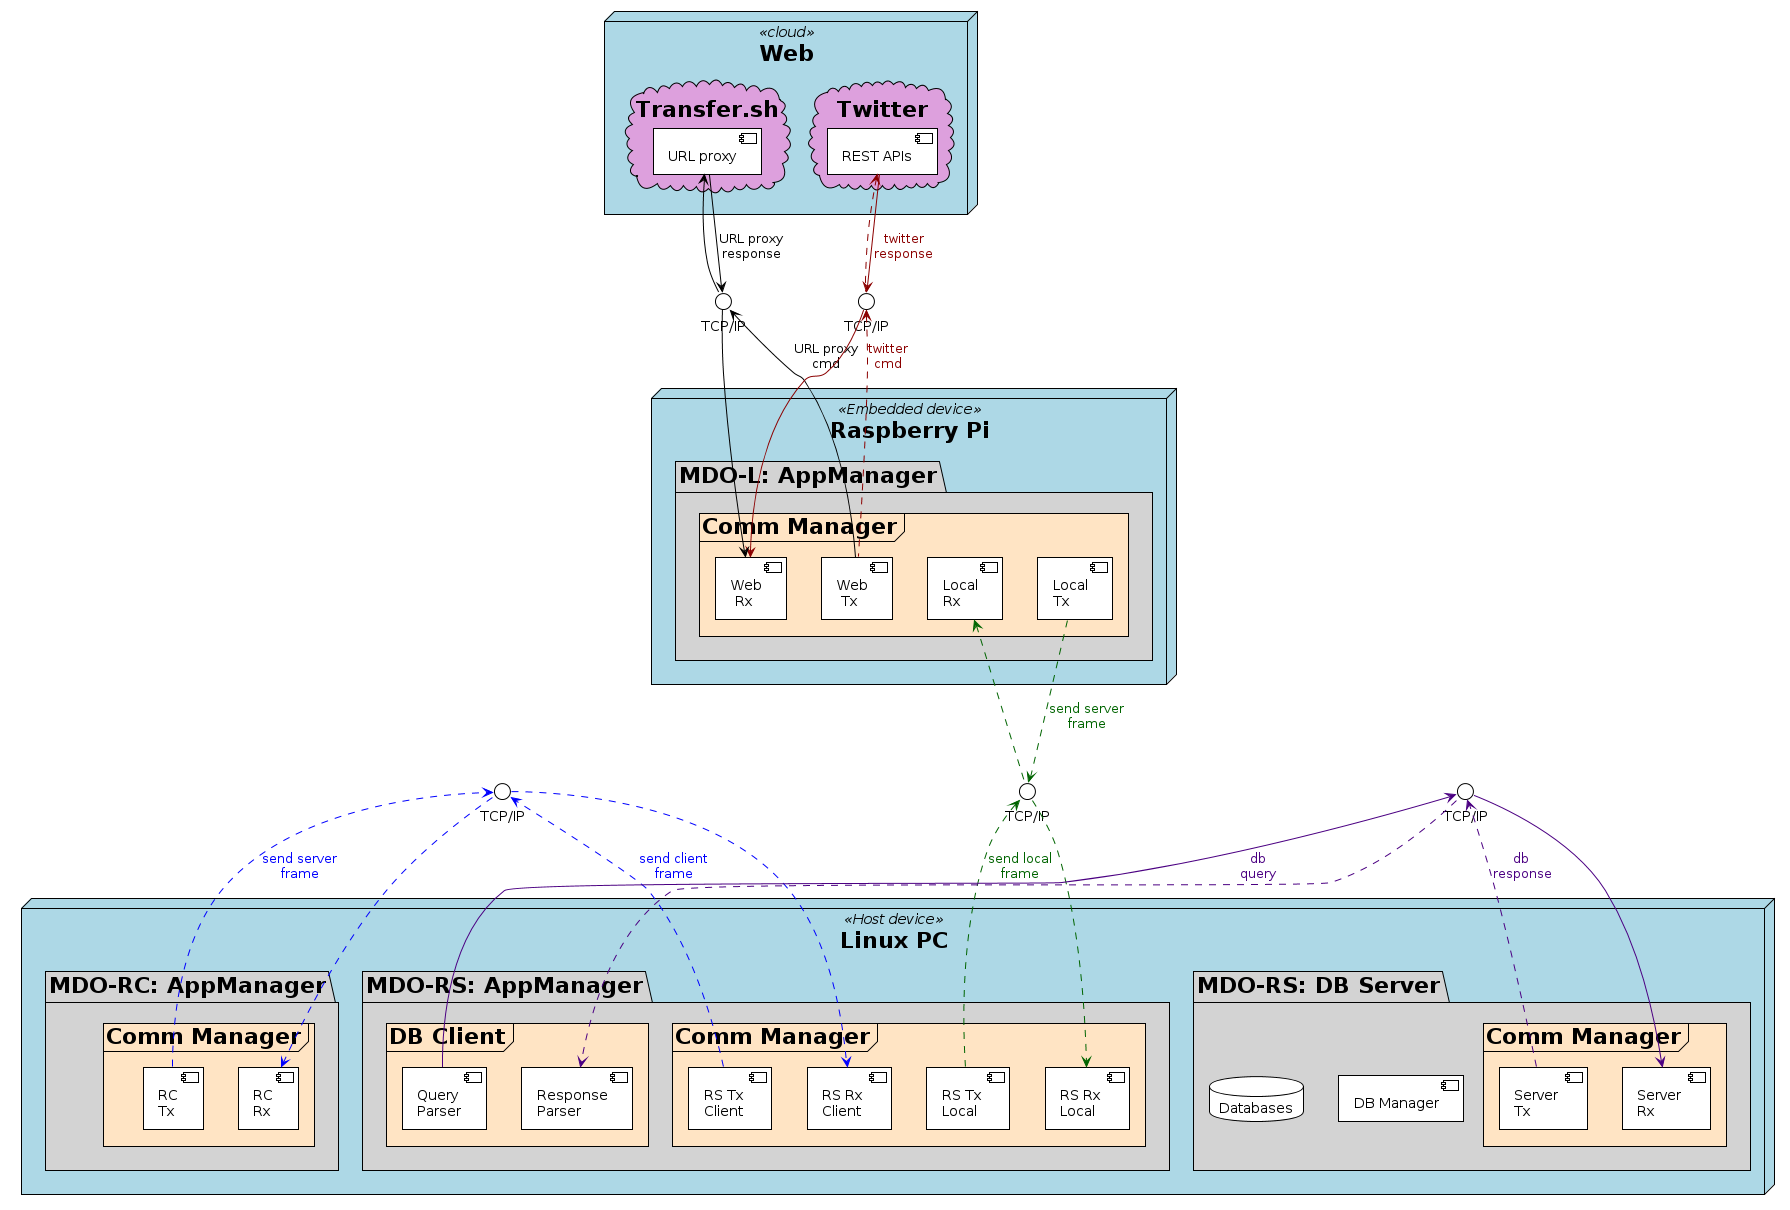

The diagram above was rendered by PlantUML. Its source (embedded in the PNG):
@startuml
''left to right direction
!theme plain
''<style>
''package{
''  BackgroundColor white
''}
''node{
''  BackGroundColor #lightgrey
''  LineThickness 2
''  LineColor black
''  FontStyle bold
''}
''</style>

node "Linux PC" <<Host device>> #lightblue{
package "MDO-RC: AppManager" as MDORCAPP #lightgrey {
  frame "Comm Manager" as CM #bisque{
  ''[Comm \nStatus] as RCS
  [RC\nTx] as RCT
  [RC\nRx] as RCR
  }
}

package "MDO-RS: AppManager" as MDORSAPP #lightgrey{
  ''HTTP - [UI]
  frame "DB Client" as RSDBM #bisque{
  [Query\nParser] as RSQP
  [Response\nParser] as RSRP
  }
  frame "Comm Manager" as CMS #bisque{
  ''[Comm \nStatus] as RSS
  [RS Tx \nClient] as RSTC
  [RS Rx \nClient] as RSRC
  [RS Tx \nLocal] as RSTL
  [RS Rx \nLocal] as RSRL
  }
}

package "MDO-RS: DB Server" #lightgrey{
  ''[DB Transaction\n Manager] as DBTM
  frame "Comm Manager" as CMDB #bisque{
  ''[Comm \nStatus] as DBSt
  [Server \nTx] as SERVTx
  [Server \nRx] as SERVRx
  }
  [DB Manager] as RSDBM2
  database "Databases" as DBs
}
}

node "Raspberry Pi" <<Embedded device>> #lightblue{
package "MDO-L: AppManager" as MDOLAPP #lightgrey{
  frame "Comm Manager" as LCM #bisque{
  ''[Comm \nStatus] as LCS
  [Local\nTx] as LCT
  [Local\nRx] as LCR
  [Web\n Tx] as WEBTx
  [Web\n Rx] as WEBRx
  }
}
}

node "Web" <<cloud>> #lightblue{
cloud Twitter #plum{
[REST APIs] as REST
}

cloud Transfer.sh #plum{
[URL proxy] as URLP
}
}

'' ----------- INTERFACES
() "TCP/IP" as sockRS_L
() "TCP/IP" as sockL_Twitter
() "TCP/IP" as sockL_Transfer_sh
() "TCP/IP" as sockRC_RS
() "TCP/IP" as sockRS_SQL
''-------------------------------

'' MDO-Local
'' Cloud connections
[WEBTx] .u.> sockL_Twitter #darkred: <color:darkred>twitter\n<color:darkred>cmd
sockL_Twitter .u.> REST #darkred
[WEBTx] -d-> sockL_Transfer_sh: URL proxy\ncmd
sockL_Transfer_sh -d-> URLP
REST --> sockL_Twitter #darkred: <color:darkred>twitter\n<color:darkred>response
sockL_Twitter --> [WEBRx] #darkred
URLP --> sockL_Transfer_sh: URL proxy\nresponse
sockL_Transfer_sh --> [WEBRx]
'' MDO-RS
'' Client Connections
[RCT] ..> sockRC_RS #blue: <color:blue>send server\n<color:blue>frame
sockRC_RS ..> [RSRC] #blue
[RSTC] ..> sockRC_RS #blue: <color:blue>send client\n<color:blue>frame
sockRC_RS ..> [RCR] #blue
'' Local connections
[RSTL] .u.> sockRS_L #darkgreen: <color:darkgreen>send local\n<color:darkgreen>frame
sockRS_L .u.> [LCR] #darkgreen
[LCT] .d.> sockRS_L #darkgreen: <color:darkgreen>send server\n<color:darkgreen>frame
sockRS_L .d.> [RSRL] #darkgreen
'' Database connections
[RSQP] --> sockRS_SQL #indigo: <color:indigo>db\n<color:indigo>query
sockRS_SQL --> [SERVRx] #indigo
[SERVTx] ..> sockRS_SQL #indigo: <color:indigo>db \n<color:indigo>response 
sockRS_SQL ..> [RSRP] #indigo

@enduml